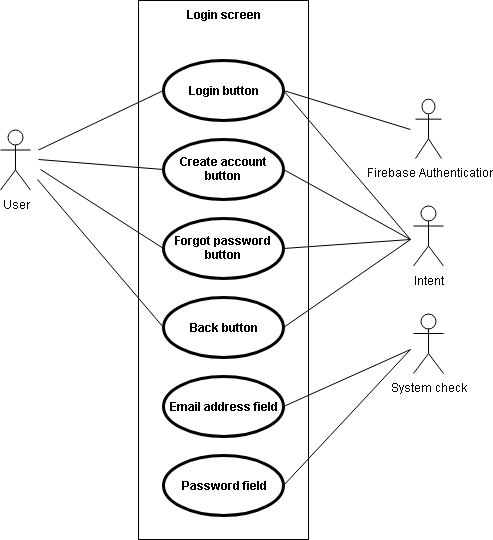

The diagram above was exported from draw.io. Its source (the exported page's mxGraphModel, read from the mxfile embedded in the PNG):
<mxGraphModel dx="1010" dy="549" grid="1" gridSize="10" guides="1" tooltips="1" connect="1" arrows="1" fold="1" page="1" pageScale="1" pageWidth="827" pageHeight="1169" math="0" shadow="0">
  <root>
    <mxCell id="0" />
    <mxCell id="1" parent="0" />
    <mxCell id="2B0n1Uq3Z3SXn93Bs6WX-12" value="User" style="shape=umlActor;verticalLabelPosition=bottom;labelBackgroundColor=#ffffff;verticalAlign=top;html=1;outlineConnect=0;" parent="1" vertex="1">
      <mxGeometry x="160" y="210.5" width="30" height="60" as="geometry" />
    </mxCell>
    <mxCell id="2B0n1Uq3Z3SXn93Bs6WX-13" value="Login screen" style="shape=rect;html=1;verticalAlign=top;fontStyle=1;whiteSpace=wrap;align=center;" parent="1" vertex="1">
      <mxGeometry x="298" y="81" width="170" height="539" as="geometry" />
    </mxCell>
    <mxCell id="2B0n1Uq3Z3SXn93Bs6WX-14" value="Login button" style="shape=ellipse;html=1;strokeWidth=3;fontStyle=1;whiteSpace=wrap;align=center;perimeter=ellipsePerimeter;" parent="1" vertex="1">
      <mxGeometry x="323" y="140.5" width="120" height="60" as="geometry" />
    </mxCell>
    <mxCell id="2B0n1Uq3Z3SXn93Bs6WX-15" value="Create account button" style="shape=ellipse;html=1;strokeWidth=3;fontStyle=1;whiteSpace=wrap;align=center;perimeter=ellipsePerimeter;" parent="1" vertex="1">
      <mxGeometry x="323" y="219.5" width="120" height="60" as="geometry" />
    </mxCell>
    <mxCell id="2B0n1Uq3Z3SXn93Bs6WX-16" value="Forgot password button" style="shape=ellipse;html=1;strokeWidth=3;fontStyle=1;whiteSpace=wrap;align=center;perimeter=ellipsePerimeter;" parent="1" vertex="1">
      <mxGeometry x="323" y="298.5" width="120" height="60" as="geometry" />
    </mxCell>
    <mxCell id="2B0n1Uq3Z3SXn93Bs6WX-17" value="" style="edgeStyle=none;html=1;endArrow=none;verticalAlign=bottom;entryX=0;entryY=0.5;entryDx=0;entryDy=0;" parent="1" target="2B0n1Uq3Z3SXn93Bs6WX-14" edge="1">
      <mxGeometry width="160" relative="1" as="geometry">
        <mxPoint x="198" y="230.5" as="sourcePoint" />
        <mxPoint x="248" y="350.5" as="targetPoint" />
      </mxGeometry>
    </mxCell>
    <mxCell id="2B0n1Uq3Z3SXn93Bs6WX-18" value="" style="edgeStyle=none;html=1;endArrow=none;verticalAlign=bottom;entryX=0;entryY=0.5;entryDx=0;entryDy=0;" parent="1" target="2B0n1Uq3Z3SXn93Bs6WX-15" edge="1">
      <mxGeometry width="160" relative="1" as="geometry">
        <mxPoint x="198" y="240" as="sourcePoint" />
        <mxPoint x="278" y="300.5" as="targetPoint" />
      </mxGeometry>
    </mxCell>
    <mxCell id="2B0n1Uq3Z3SXn93Bs6WX-19" value="" style="edgeStyle=none;html=1;endArrow=none;verticalAlign=bottom;entryX=0;entryY=0.5;entryDx=0;entryDy=0;" parent="1" target="2B0n1Uq3Z3SXn93Bs6WX-16" edge="1">
      <mxGeometry width="160" relative="1" as="geometry">
        <mxPoint x="200" y="250" as="sourcePoint" />
        <mxPoint x="358" y="270.5" as="targetPoint" />
      </mxGeometry>
    </mxCell>
    <mxCell id="2B0n1Uq3Z3SXn93Bs6WX-20" value="&lt;span&gt;Firebase Authentication&lt;/span&gt;" style="shape=umlActor;verticalLabelPosition=bottom;labelBackgroundColor=#ffffff;verticalAlign=top;html=1;outlineConnect=0;" parent="1" vertex="1">
      <mxGeometry x="575" y="180" width="26" height="59" as="geometry" />
    </mxCell>
    <mxCell id="2B0n1Uq3Z3SXn93Bs6WX-21" value="" style="edgeStyle=none;html=1;endArrow=none;verticalAlign=bottom;exitX=1;exitY=0.5;exitDx=0;exitDy=0;" parent="1" source="2B0n1Uq3Z3SXn93Bs6WX-14" edge="1">
      <mxGeometry width="160" relative="1" as="geometry">
        <mxPoint x="458" y="170.5" as="sourcePoint" />
        <mxPoint x="570" y="210" as="targetPoint" />
        <Array as="points" />
      </mxGeometry>
    </mxCell>
    <mxCell id="2B0n1Uq3Z3SXn93Bs6WX-23" value="Intent" style="shape=umlActor;verticalLabelPosition=bottom;labelBackgroundColor=#ffffff;verticalAlign=top;html=1;outlineConnect=0;" parent="1" vertex="1">
      <mxGeometry x="573" y="286.5" width="30" height="60" as="geometry" />
    </mxCell>
    <mxCell id="2B0n1Uq3Z3SXn93Bs6WX-29" value="Back button" style="shape=ellipse;html=1;strokeWidth=3;fontStyle=1;whiteSpace=wrap;align=center;perimeter=ellipsePerimeter;" parent="1" vertex="1">
      <mxGeometry x="323" y="377.5" width="120" height="60" as="geometry" />
    </mxCell>
    <mxCell id="2B0n1Uq3Z3SXn93Bs6WX-30" value="" style="edgeStyle=none;html=1;endArrow=none;verticalAlign=bottom;entryX=0;entryY=0.5;entryDx=0;entryDy=0;" parent="1" target="2B0n1Uq3Z3SXn93Bs6WX-29" edge="1">
      <mxGeometry width="160" relative="1" as="geometry">
        <mxPoint x="197" y="260" as="sourcePoint" />
        <mxPoint x="267" y="380" as="targetPoint" />
      </mxGeometry>
    </mxCell>
    <mxCell id="2B0n1Uq3Z3SXn93Bs6WX-31" value="" style="edgeStyle=none;html=1;endArrow=none;verticalAlign=bottom;exitX=1;exitY=0.5;exitDx=0;exitDy=0;" parent="1" source="2B0n1Uq3Z3SXn93Bs6WX-15" edge="1">
      <mxGeometry width="160" relative="1" as="geometry">
        <mxPoint x="520" y="310" as="sourcePoint" />
        <mxPoint x="570" y="320" as="targetPoint" />
      </mxGeometry>
    </mxCell>
    <mxCell id="2B0n1Uq3Z3SXn93Bs6WX-32" value="" style="edgeStyle=none;html=1;endArrow=none;verticalAlign=bottom;exitX=1;exitY=0.5;exitDx=0;exitDy=0;" parent="1" source="2B0n1Uq3Z3SXn93Bs6WX-29" edge="1">
      <mxGeometry width="160" relative="1" as="geometry">
        <mxPoint x="520" y="440" as="sourcePoint" />
        <mxPoint x="570" y="320" as="targetPoint" />
      </mxGeometry>
    </mxCell>
    <mxCell id="2B0n1Uq3Z3SXn93Bs6WX-33" value="" style="edgeStyle=none;html=1;endArrow=none;verticalAlign=bottom;exitX=1;exitY=0.5;exitDx=0;exitDy=0;" parent="1" source="2B0n1Uq3Z3SXn93Bs6WX-16" edge="1">
      <mxGeometry width="160" relative="1" as="geometry">
        <mxPoint x="540" y="420" as="sourcePoint" />
        <mxPoint x="570" y="320" as="targetPoint" />
      </mxGeometry>
    </mxCell>
    <mxCell id="2B0n1Uq3Z3SXn93Bs6WX-34" value="" style="edgeStyle=none;html=1;endArrow=none;verticalAlign=bottom;exitX=1;exitY=0.5;exitDx=0;exitDy=0;" parent="1" source="2B0n1Uq3Z3SXn93Bs6WX-14" edge="1">
      <mxGeometry width="160" relative="1" as="geometry">
        <mxPoint x="520" y="430" as="sourcePoint" />
        <mxPoint x="570" y="320" as="targetPoint" />
      </mxGeometry>
    </mxCell>
    <mxCell id="RX3lrTdlERuw5SMDUo3o-1" value="Email address field" style="shape=ellipse;html=1;strokeWidth=3;fontStyle=1;whiteSpace=wrap;align=center;perimeter=ellipsePerimeter;" parent="1" vertex="1">
      <mxGeometry x="323" y="456.5" width="120" height="60" as="geometry" />
    </mxCell>
    <mxCell id="RX3lrTdlERuw5SMDUo3o-2" value="Password field" style="shape=ellipse;html=1;strokeWidth=3;fontStyle=1;whiteSpace=wrap;align=center;perimeter=ellipsePerimeter;" parent="1" vertex="1">
      <mxGeometry x="323" y="535.5" width="120" height="60" as="geometry" />
    </mxCell>
    <mxCell id="RX3lrTdlERuw5SMDUo3o-3" value="System check" style="shape=umlActor;verticalLabelPosition=bottom;labelBackgroundColor=#ffffff;verticalAlign=top;html=1;outlineConnect=0;" parent="1" vertex="1">
      <mxGeometry x="573" y="394" width="30" height="60" as="geometry" />
    </mxCell>
    <mxCell id="RX3lrTdlERuw5SMDUo3o-4" value="" style="edgeStyle=none;html=1;endArrow=none;verticalAlign=bottom;exitX=1;exitY=0.5;exitDx=0;exitDy=0;" parent="1" source="RX3lrTdlERuw5SMDUo3o-1" edge="1">
      <mxGeometry width="160" relative="1" as="geometry">
        <mxPoint x="550" y="530" as="sourcePoint" />
        <mxPoint x="570" y="430" as="targetPoint" />
      </mxGeometry>
    </mxCell>
    <mxCell id="RX3lrTdlERuw5SMDUo3o-7" value="" style="edgeStyle=none;html=1;endArrow=none;verticalAlign=bottom;exitX=1;exitY=0.5;exitDx=0;exitDy=0;" parent="1" source="RX3lrTdlERuw5SMDUo3o-2" edge="1">
      <mxGeometry width="160" relative="1" as="geometry">
        <mxPoint x="540" y="570" as="sourcePoint" />
        <mxPoint x="570" y="430" as="targetPoint" />
      </mxGeometry>
    </mxCell>
  </root>
</mxGraphModel>